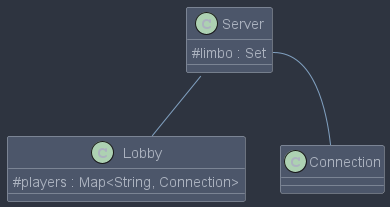

The diagram above was rendered by PlantUML. Its source (embedded in the PNG):
@startuml
skinparam classAttributeIconSize 0
!include skin.puml
class Server {
#limbo : Set
}
class Lobby {
#players : Map<String, Connection>
}
class Connection {
}
Server -- Lobby
Server::limbo -- Connection
@enduml